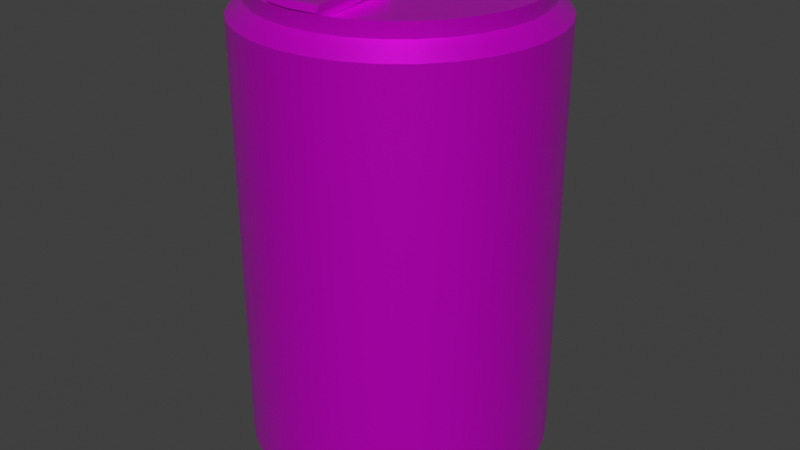 # Source: Dumpster.blend  (saved by Blender 3.6.14; exported with 4.5.12 LTS)
import bpy
from mathutils import Matrix  # noqa: F401  (used for matrix-valued properties, if any)

bpy.ops.wm.read_factory_settings(use_empty=True)
scene = bpy.context.scene
scene.name = 'Scene'

# ---- collections
col_collection = bpy.data.collections.new('Collection'); scene.collection.children.link(col_collection)

# ---- images (referenced by path relative to the original .blend; pixels are not part of the script)
import os
ASSET_DIR = os.environ.get("B2B_ASSET_DIR", "")  # directory of the original .blend (textures are referenced by path, not embedded)
HERE = os.path.dirname(os.path.abspath(__file__))  # packed textures are extracted next to this script under _unpacked/

def load_image(name, relpath, width, height, colorspace="sRGB"):
    """Load a texture the original file referenced (path relative to the .blend, or extracted next to this script)."""
    p = next((c for c in (os.path.join(HERE, relpath), os.path.join(ASSET_DIR, relpath)) if relpath and os.path.exists(c)), "")
    if p:
        img = bpy.data.images.load(p, check_existing=True)
        img.name = name
    else:  # same state as the original file: an image datablock whose file is absent (Cycles renders it pink)
        img = bpy.data.images.new(name, width, height)
        img.source = "FILE"
        img.filepath = "//" + (relpath or name)
    img.colorspace_settings.name = colorspace
    return img
img_cylinder_base_color = load_image('Cylinder Base Color', 'Cylinder Base Color.png', 1024, 1024, 'sRGB')

# ---- materials (node trees are filled in below, after node groups)
mat_dumpster = bpy.data.materials.new('Dumpster')
mat_dumpster.use_transparent_shadow = False

# ---- node groups
ng_auto_smooth = bpy.data.node_groups.new('Auto Smooth', 'GeometryNodeTree')
_s = ng_auto_smooth.interface.new_socket(name='Geometry', in_out='OUTPUT', socket_type='NodeSocketGeometry')
_s = ng_auto_smooth.interface.new_socket(name='Geometry', in_out='INPUT', socket_type='NodeSocketGeometry')
_s = ng_auto_smooth.interface.new_socket(name='Angle', in_out='INPUT', socket_type='NodeSocketFloat')
_s.subtype = 'ANGLE'
_s.min_value = 0.0
_s.max_value = 3.142
ng_auto_smooth.is_modifier = True
_N = ng_auto_smooth.nodes; _L = ng_auto_smooth.links
n0 = _N.new('NodeGroupOutput'); n0.name = 'Group Output'; n0.location = (480, -100)
n1 = _N.new('NodeGroupInput'); n1.name = 'Group Input'; n1.location = (-420, -300)
n2 = _N.new('NodeGroupInput'); n2.name = 'Group Input.001'; n2.location = (-60, -100)
n3 = _N.new('GeometryNodeSetShadeSmooth'); n3.name = 'Set Shade Smooth'; n3.location = (120, -100)
n3.domain = 'EDGE'
n4 = _N.new('GeometryNodeSetShadeSmooth'); n4.name = 'Set Shade Smooth.001'; n4.location = (300, -100)
n5 = _N.new('GeometryNodeInputMeshEdgeAngle'); n5.name = 'Edge Angle'; n5.location = (-420, -220)
n6 = _N.new('GeometryNodeInputEdgeSmooth'); n6.name = 'Is Edge Smooth'; n6.location = (-60, -160)
n7 = _N.new('GeometryNodeInputShadeSmooth'); n7.name = 'Is Face Smooth'; n7.location = (-240, -340)
n8 = _N.new('FunctionNodeBooleanMath'); n8.name = 'Boolean Math'; n8.location = (-60, -220)
n9 = _N.new('FunctionNodeCompare'); n9.name = 'Compare'; n9.location = (-240, -180)
n9.operation = 'LESS_EQUAL'
_L.new(n5.outputs[0], n9.inputs[0])
_L.new(n4.outputs[0], n0.inputs[0])
_L.new(n1.outputs[1], n9.inputs[1])
_L.new(n9.outputs[0], n8.inputs[0])
_L.new(n7.outputs[0], n8.inputs[1])
_L.new(n2.outputs[0], n3.inputs[0])
_L.new(n6.outputs[0], n3.inputs[1])
_L.new(n3.outputs[0], n4.inputs[0])
_L.new(n8.outputs[0], n3.inputs[2])
n0.is_active_output = True

# ---- material node trees
mat_dumpster.use_nodes = True; mat_dumpster.node_tree.nodes.clear()
_N = mat_dumpster.node_tree.nodes; _L = mat_dumpster.node_tree.links
n0 = _N.new('ShaderNodeBsdfPrincipled'); n0.name = 'Principled BSDF'; n0.location = (10, 300)
n0.inputs[1].default_value = 0.6163
n0.inputs[2].default_value = 0.3218
n1 = _N.new('ShaderNodeOutputMaterial'); n1.name = 'Material Output'; n1.location = (300, 300)
n2 = _N.new('ShaderNodeTexImage'); n2.name = 'Image Texture'; n2.location = (-280, 271)
n2.image = img_cylinder_base_color
_L.new(n0.outputs[0], n1.inputs[0])
_L.new(n2.outputs[0], n0.inputs[0])
n1.is_active_output = True

# ---- world
world_world = bpy.data.worlds.new('World'); scene.world = world_world
world_world.use_nodes = True; world_world.node_tree.nodes.clear()
_N = world_world.node_tree.nodes; _L = world_world.node_tree.links
n0 = _N.new('ShaderNodeOutputWorld'); n0.name = 'World Output'; n0.location = (300, 300)
n1 = _N.new('ShaderNodeBackground'); n1.name = 'Background'; n1.location = (10, 300)
n1.inputs[0].default_value = (0.05088, 0.05088, 0.05088, 1.0)
_L.new(n1.outputs[0], n0.inputs[0])
n0.is_active_output = True
world_world.color = (0.05088, 0.05088, 0.05088)
world_world.use_sun_shadow = False
world_world.sun_shadow_jitter_overblur = 0.0

# ---- meshes
me_cylinder = bpy.data.meshes.new('Cylinder')
me_cylinder.from_pydata([(0.0, 1.0, -1.0), (0.0, 1.0, 1.0), (0.1951, 0.9808, -1.0), (0.1951, 0.9808, 1.0), (0.3827, 0.9239, -1.0), (0.3827, 0.9239, 1.0), (0.5556, 0.8315, -1.0), (0.5556, 0.8315, 1.0), (0.7071, 0.7071, -1.0), (0.7071, 0.7071, 1.0), (0.8315, 0.5556, -1.0), (0.8315, 0.5556, 1.0), (0.9239, 0.3827, -1.0), (0.9239, 0.3827, 1.0), (0.9808, 0.1951, -1.0), (0.9808, 0.1951, 1.0), (1.0, 0.0, -1.0), (1.0, 0.0, 1.0), (0.9808, -0.1951, -1.0), (0.9808, -0.1951, 1.0), (0.9239, -0.3827, -1.0), (0.9239, -0.3827, 1.0), (0.8315, -0.5556, -1.0), (0.8315, -0.5556, 1.0), (0.7071, -0.7071, -1.0), (0.7071, -0.7071, 1.0), (0.5556, -0.8315, -1.0), (0.5556, -0.8315, 1.0), (0.3827, -0.9239, -1.0), (0.3827, -0.9239, 1.0), (0.1951, -0.9808, -1.0), (0.1951, -0.9808, 1.0), (0.0, -1.0, -1.0), (0.0, -1.0, 1.0), (-0.1951, -0.9808, -1.0), (-0.1951, -0.9808, 1.0), (-0.3827, -0.9239, -1.0), (-0.3827, -0.9239, 1.0), (-0.5556, -0.8315, -1.0), (-0.5556, -0.8315, 1.0), (-0.7071, -0.7071, -1.0), (-0.7071, -0.7071, 1.0), (-0.8315, -0.5556, -1.0), (-0.8315, -0.5556, 1.0), (-0.9239, -0.3827, -1.0), (-0.9239, -0.3827, 1.0), (-0.9808, -0.1951, -1.0), (-0.9808, -0.1951, 1.0), (-1.0, 0.0, -1.0), (-1.0, 0.0, 1.0), (-0.9808, 0.1951, -1.0), (-0.9808, 0.1951, 1.0), (-0.9239, 0.3827, -1.0), (-0.9239, 0.3827, 1.0), (-0.8315, 0.5556, -1.0), (-0.8315, 0.5556, 1.0), (-0.7071, 0.7071, -1.0), (-0.7071, 0.7071, 1.0), (-0.5556, 0.8315, -1.0), (-0.5556, 0.8315, 1.0), (-0.3827, 0.9239, -1.0), (-0.3827, 0.9239, 1.0), (-0.1951, 0.9808, -1.0), (-0.1951, 0.9808, 1.0), (0.1756, 0.8827, 1.067), (6.366e-09, 0.9, 1.067), (0.3444, 0.8315, 1.067), (0.5, 0.7483, 1.067), (0.6364, 0.6364, 1.067), (0.7483, 0.5, 1.067), (0.8315, 0.3444, 1.067), (0.8827, 0.1756, 1.067), (0.9, 1.49e-09, 1.067), (0.8827, -0.1756, 1.067), (0.8315, -0.3444, 1.067), (0.7483, -0.5, 1.067), (0.6364, -0.6364, 1.067), (0.5, -0.7483, 1.067), (0.3444, -0.8315, 1.067), (0.1756, -0.8827, 1.067), (6.366e-09, -0.9, 1.067), (-0.1756, -0.8827, 1.067), (-0.3444, -0.8315, 1.067), (-0.5, -0.7483, 1.067), (-0.6364, -0.6364, 1.067), (-0.7483, -0.5, 1.067), (-0.8315, -0.3444, 1.067), (-0.8827, -0.1756, 1.067), (-0.9, 1.49e-09, 1.067), (-0.8827, 0.1756, 1.067), (-0.8315, 0.3444, 1.067), (-0.7483, 0.5, 1.067), (-0.6364, 0.6364, 1.067), (-0.5, 0.7483, 1.067), (-0.3444, 0.8315, 1.067), (-0.1756, 0.8827, 1.067), (0.1756, 0.8827, 1.133), (6.808e-09, 0.9, 1.133), (0.3444, 0.8315, 1.133), (0.5, 0.7483, 1.133), (0.6364, 0.6364, 1.133), (0.7483, 0.5, 1.133), (0.8315, 0.3444, 1.133), (0.8827, 0.1756, 1.133), (0.9, 1.49e-09, 1.133), (0.8827, -0.1756, 1.133), (0.8315, -0.3444, 1.133), (0.7483, -0.5, 1.133), (0.6364, -0.6364, 1.133), (0.5, -0.7483, 1.133), (0.3444, -0.8315, 1.133), (0.1756, -0.8827, 1.133), (6.808e-09, -0.9, 1.133), (-0.1756, -0.8827, 1.133), (-0.3444, -0.8315, 1.133), (-0.5, -0.7483, 1.133), (-0.6364, -0.6364, 1.133), (-0.7483, -0.5, 1.133), (-0.8315, -0.3444, 1.133), (-0.8827, -0.1756, 1.133), (-0.9, 1.49e-09, 1.133), (-0.8827, 0.1756, 1.133), (-0.8315, 0.3444, 1.133), (-0.7483, 0.5, 1.133), (-0.6364, 0.6364, 1.133), (-0.5, 0.7483, 1.133), (-0.3444, 0.8315, 1.133), (-0.1756, 0.8827, 1.133), (0.1668, 0.8386, 1.1), (7.423e-09, 0.855, 1.1), (0.3272, 0.7899, 1.1), (0.475, 0.7109, 1.1), (0.6046, 0.6046, 1.1), (0.7109, 0.475, 1.1), (0.7899, 0.3272, 1.1), (0.8386, 0.1668, 1.1), (0.855, 1.043e-09, 1.1), (0.8386, -0.1668, 1.1), (0.7899, -0.3272, 1.1), (0.7109, -0.475, 1.1), (0.6046, -0.6046, 1.1), (0.475, -0.7109, 1.1), (0.3272, -0.7899, 1.1), (0.1668, -0.8386, 1.1), (7.423e-09, -0.855, 1.1), (-0.1668, -0.8386, 1.1), (-0.3272, -0.7899, 1.1), (-0.475, -0.7109, 1.1), (-0.6046, -0.6046, 1.1), (-0.7109, -0.475, 1.1), (-0.7899, -0.3272, 1.1), (-0.8386, -0.1668, 1.1), (-0.855, 1.043e-09, 1.1), (-0.8386, 0.1668, 1.1), (-0.7899, 0.3272, 1.1), (-0.7109, 0.475, 1.1), (-0.6046, 0.6046, 1.1), (-0.475, 0.7109, 1.1), (-0.3272, 0.7899, 1.1), (-0.1668, 0.8386, 1.1), (-1.367e-09, 0.9, -1.067), (0.1756, 0.8827, -1.067), (0.3444, 0.8315, -1.067), (0.5, 0.7483, -1.067), (0.6364, 0.6364, -1.067), (0.7483, 0.5, -1.067), (0.8315, 0.3444, -1.067), (0.8827, 0.1756, -1.067), (0.9, 1.49e-09, -1.067), (0.8827, -0.1756, -1.067), (0.8315, -0.3444, -1.067), (0.7483, -0.5, -1.067), (0.6364, -0.6364, -1.067), (0.5, -0.7483, -1.067), (0.3444, -0.8315, -1.067), (0.1756, -0.8827, -1.067), (-1.367e-09, -0.9, -1.067), (-0.1756, -0.8827, -1.067), (-0.3444, -0.8315, -1.067), (-0.5, -0.7483, -1.067), (-0.6364, -0.6364, -1.067), (-0.7483, -0.5, -1.067), (-0.8315, -0.3444, -1.067), (-0.8827, -0.1756, -1.067), (-0.9, 1.49e-09, -1.067), (-0.8827, 0.1756, -1.067), (-0.8315, 0.3444, -1.067), (-0.7483, 0.5, -1.067), (-0.6364, 0.6364, -1.067), (-0.5, 0.7483, -1.067), (-0.3444, 0.8315, -1.067), (-0.1756, 0.8827, -1.067), (3.053e-09, 0.9, -1.133), (0.1756, 0.8827, -1.133), (0.3444, 0.8315, -1.133), (0.5, 0.7483, -1.133), (0.6364, 0.6364, -1.133), (0.7483, 0.5, -1.133), (0.8315, 0.3444, -1.133), (0.8827, 0.1756, -1.133), (0.9, 1.49e-09, -1.133), (0.8827, -0.1756, -1.133), (0.8315, -0.3444, -1.133), (0.7483, -0.5, -1.133), (0.6364, -0.6364, -1.133), (0.5, -0.7483, -1.133), (0.3444, -0.8315, -1.133), (0.1756, -0.8827, -1.133), (3.053e-09, -0.9, -1.133), (-0.1756, -0.8827, -1.133), (-0.3444, -0.8315, -1.133), (-0.5, -0.7483, -1.133), (-0.6364, -0.6364, -1.133), (-0.7483, -0.5, -1.133), (-0.8315, -0.3444, -1.133), (-0.8827, -0.1756, -1.133), (-0.9, 1.49e-09, -1.133), (-0.8827, 0.1756, -1.133), (-0.8315, 0.3444, -1.133), (-0.7483, 0.5, -1.133), (-0.6364, 0.6364, -1.133), (-0.5, 0.7483, -1.133), (-0.3444, 0.8315, -1.133), (-0.1756, 0.8827, -1.133), (3.855e-09, 0.855, -1.1), (0.1668, 0.8386, -1.1), (0.3272, 0.7899, -1.1), (0.475, 0.7109, -1.1), (0.6046, 0.6046, -1.1), (0.7109, 0.475, -1.1), (0.7899, 0.3272, -1.1), (0.8386, 0.1668, -1.1), (0.855, 1.043e-09, -1.1), (0.8386, -0.1668, -1.1), (0.7899, -0.3272, -1.1), (0.7109, -0.475, -1.1), (0.6046, -0.6046, -1.1), (0.475, -0.7109, -1.1), (0.3272, -0.7899, -1.1), (0.1668, -0.8386, -1.1), (3.855e-09, -0.855, -1.1), (-0.1668, -0.8386, -1.1), (-0.3272, -0.7899, -1.1), (-0.475, -0.7109, -1.1), (-0.6046, -0.6046, -1.1), (-0.7109, -0.475, -1.1), (-0.7899, -0.3272, -1.1), (-0.8386, -0.1668, -1.1), (-0.855, 1.043e-09, -1.1), (-0.8386, 0.1668, -1.1), (-0.7899, 0.3272, -1.1), (-0.7109, 0.475, -1.1), (-0.6046, 0.6046, -1.1), (-0.475, 0.7109, -1.1), (-0.3272, 0.7899, -1.1), (-0.1668, 0.8386, -1.1), (0.0834, 0.4193, 1.1), (2.78e-09, 0.4275, 1.1), (0.1636, 0.395, 1.1), (0.2375, 0.3555, 1.1), (0.3023, 0.3023, 1.1), (0.3555, 0.2375, 1.1), (0.395, 0.1636, 1.1), (0.4193, 0.0834, 1.1), (0.4275, 1.17e-08, 1.1), (0.4193, -0.0834, 1.1), (0.395, -0.1636, 1.1), (0.3555, -0.2375, 1.1), (0.3023, -0.3023, 1.1), (0.2375, -0.3555, 1.1), (0.1636, -0.395, 1.1), (0.0834, -0.4193, 1.1), (2.78e-09, -0.4275, 1.1), (-0.0834, -0.4193, 1.1), (-0.1636, -0.395, 1.1), (-0.2375, -0.3555, 1.1), (-0.3023, -0.3023, 1.1), (-0.3555, -0.2375, 1.1), (-0.395, -0.1636, 1.1), (-0.4193, -0.0834, 1.1), (-0.4275, 1.17e-08, 1.1), (-0.4193, 0.0834, 1.1), (-0.395, 0.1636, 1.1), (-0.3555, 0.2375, 1.1), (-0.3023, 0.3023, 1.1), (-0.2375, 0.3555, 1.1), (-0.1636, 0.395, 1.1), (-0.0834, 0.4193, 1.1), (7.423e-09, -0.866, 1.115), (0.1668, -0.8413, 1.115), (-0.1668, -0.8413, 1.115), (2.78e-09, -0.1997, 1.115), (0.0834, -0.2124, 1.115), (-0.0834, -0.2124, 1.115), (8.165e-09, -0.8993, 1.137), (0.1835, -0.8722, 1.137), (-0.1835, -0.8722, 1.137), (3.058e-09, -0.1689, 1.137), (0.09174, -0.1803, 1.137), (-0.09174, -0.1803, 1.137), (7.597e-09, -0.8627, 1.159), (0.1651, -0.8383, 1.159), (-0.1651, -0.8383, 1.159), (3.001e-09, -0.2028, 1.159), (0.08257, -0.2156, 1.159), (-0.08257, -0.2156, 1.159), (0.4539, 0.4539, 1.1), (0.5338, 0.3567, 1.1), (-0.1252, 0.6296, 1.1), (5.109e-09, 0.642, 1.1), (-0.2457, -0.5931, 1.1), (-0.3567, -0.5338, 1.1), (0.5931, 0.2457, 1.1), (-0.4539, -0.4539, 1.1), (0.6296, 0.1252, 1.1), (-0.5338, -0.3567, 1.1), (0.642, 6.352e-09, 1.1), (-0.5931, -0.2457, 1.1), (0.6296, -0.1252, 1.1), (-0.6296, -0.1252, 1.1), (0.5931, -0.2457, 1.1), (-0.642, 6.352e-09, 1.1), (0.5338, -0.3567, 1.1), (-0.6296, 0.1252, 1.1), (0.4539, -0.4539, 1.1), (-0.5931, 0.2457, 1.1), (0.3567, -0.5338, 1.1), (-0.5338, 0.3567, 1.1), (0.2457, -0.5931, 1.1), (0.1252, 0.6296, 1.1), (-0.4539, 0.4539, 1.1), (0.1252, -0.6296, 1.1), (0.2457, 0.5931, 1.1), (-0.3567, 0.5338, 1.1), (0.3567, 0.5338, 1.1), (-0.2457, 0.5931, 1.1), (-0.1252, -0.6296, 1.1), (0.1252, -0.5279, 1.115), (-0.1252, -0.5279, 1.115), (0.1378, -0.5274, 1.137), (-0.1378, -0.5274, 1.137), (0.124, -0.528, 1.159), (5.306e-09, -0.6329, 1.13), (-0.124, -0.528, 1.159), (0.6223, 0.4158, 1.1), (6.266e-09, 0.7485, 1.1), (-0.4158, -0.6223, 1.1), (0.6915, 0.2864, 1.1), (-0.5293, -0.5293, 1.1), (0.7341, 0.146, 1.1), (-0.6223, -0.4158, 1.1), (0.7485, 3.698e-09, 1.1), (-0.6915, -0.2864, 1.1), (0.7341, -0.146, 1.1), (-0.7341, -0.146, 1.1), (0.6915, -0.2864, 1.1), (-0.7485, 3.698e-09, 1.1), (0.6223, -0.4158, 1.1), (-0.7341, 0.146, 1.1), (0.5293, -0.5293, 1.1), (-0.6915, 0.2864, 1.1), (0.4158, -0.6223, 1.1), (-0.6223, 0.4158, 1.1), (0.2864, -0.6915, 1.1), (0.146, 0.7341, 1.1), (-0.5293, 0.5293, 1.1), (0.146, -0.7341, 1.1), (0.2864, 0.6915, 1.1), (-0.4158, 0.6223, 1.1), (0.4158, 0.6223, 1.1), (-0.2864, 0.6915, 1.1), (-0.146, -0.7341, 1.1), (0.146, -0.6846, 1.115), (-0.146, -0.6846, 1.115), (0.1606, -0.6998, 1.137), (-0.1606, -0.6998, 1.137), (0.1446, -0.6831, 1.159), (6.452e-09, -0.7478, 1.159), (-0.1446, -0.6831, 1.159), (0.5293, 0.5293, 1.1), (-0.146, 0.7341, 1.1), (-0.2864, -0.6915, 1.1), (-0.09755, -0.9904, -1.0), (-0.09755, -0.9904, 1.0), (-0.08779, -0.8914, 1.067), (-0.08779, -0.8914, 1.133), (-0.0834, -0.8468, 1.1), (-0.08779, -0.8914, -1.067), (-0.08779, -0.8914, -1.133), (-0.0834, -0.8468, -1.1), (-0.0417, -0.4234, 1.1), (-0.0834, -0.8537, 1.115), (-0.0417, -0.2061, 1.115), (-0.09174, -0.8857, 1.137), (-0.04587, -0.1746, 1.137), (-0.08257, -0.8505, 1.159), (-0.04128, -0.2092, 1.159), (-0.06199, -0.5804, 1.159), (-0.07228, -0.7154, 1.159), (0.09755, -0.9904, -1.0), (0.09755, -0.9904, 1.0), (0.08779, -0.8914, 1.067), (0.08779, -0.8914, 1.133), (0.0834, -0.8468, 1.1), (0.08779, -0.8914, -1.067), (0.08779, -0.8914, -1.133), (0.0834, -0.8468, -1.1), (0.0417, -0.4234, 1.1), (0.0834, -0.8537, 1.115), (0.0417, -0.2061, 1.115), (0.09174, -0.8857, 1.137), (0.04587, -0.1746, 1.137), (0.08257, -0.8505, 1.159), (0.04128, -0.2092, 1.159), (0.06199, -0.5804, 1.159), (0.07228, -0.7154, 1.159)], [], [(0, 1, 3, 2), (2, 3, 5, 4), (4, 5, 7, 6), (6, 7, 9, 8), (8, 9, 11, 10), (10, 11, 13, 12), (12, 13, 15, 14), (14, 15, 17, 16), (16, 17, 19, 18), (18, 19, 21, 20), (20, 21, 23, 22), (22, 23, 25, 24), (24, 25, 27, 26), (26, 27, 29, 28), (28, 29, 31, 30), (399, 400, 33, 32), (382, 383, 35, 34), (34, 35, 37, 36), (36, 37, 39, 38), (38, 39, 41, 40), (40, 41, 43, 42), (42, 43, 45, 44), (44, 45, 47, 46), (46, 47, 49, 48), (48, 49, 51, 50), (50, 51, 53, 52), (52, 53, 55, 54), (54, 55, 57, 56), (56, 57, 59, 58), (58, 59, 61, 60), (15, 13, 70, 71), (60, 61, 63, 62), (62, 63, 1, 0), (16, 18, 169, 168), (83, 82, 114, 115), (400, 31, 79, 401), (51, 49, 88, 89), (7, 5, 66, 67), (25, 23, 75, 76), (43, 41, 84, 85), (61, 59, 93, 94), (17, 15, 71, 72), (383, 33, 80, 384), (53, 51, 89, 90), (9, 7, 67, 68), (27, 25, 76, 77), (45, 43, 85, 86), (63, 61, 94, 95), (19, 17, 72, 73), (37, 35, 81, 82), (55, 53, 90, 91), (11, 9, 68, 69), (29, 27, 77, 78), (47, 45, 86, 87), (3, 1, 65, 64), (1, 63, 95, 65), (21, 19, 73, 74), (39, 37, 82, 83), (57, 55, 91, 92), (13, 11, 69, 70), (31, 29, 78, 79), (49, 47, 87, 88), (5, 3, 64, 66), (23, 21, 74, 75), (41, 39, 83, 84), (59, 57, 92, 93), (118, 117, 149, 150), (70, 69, 101, 102), (84, 83, 115, 116), (71, 70, 102, 103), (85, 84, 116, 117), (72, 71, 103, 104), (86, 85, 117, 118), (73, 72, 104, 105), (87, 86, 118, 119), (74, 73, 105, 106), (88, 87, 119, 120), (75, 74, 106, 107), (89, 88, 120, 121), (76, 75, 107, 108), (90, 89, 121, 122), (77, 76, 108, 109), (91, 90, 122, 123), (78, 77, 109, 110), (64, 65, 97, 96), (92, 91, 123, 124), (79, 78, 110, 111), (66, 64, 96, 98), (93, 92, 124, 125), (401, 79, 111, 402), (67, 66, 98, 99), (94, 93, 125, 126), (384, 80, 112, 385), (68, 67, 99, 100), (95, 94, 126, 127), (82, 81, 113, 114), (69, 68, 100, 101), (65, 95, 127, 97), (307, 306, 260, 261), (105, 104, 136, 137), (119, 118, 150, 151), (106, 105, 137, 138), (120, 119, 151, 152), (107, 106, 138, 139), (121, 120, 152, 153), (108, 107, 139, 140), (122, 121, 153, 154), (109, 108, 140, 141), (123, 122, 154, 155), (110, 109, 141, 142), (96, 97, 129, 128), (124, 123, 155, 156), (111, 110, 142, 143), (98, 96, 128, 130), (125, 124, 156, 157), (402, 111, 143, 403), (99, 98, 130, 131), (126, 125, 157, 158), (385, 112, 144, 386), (100, 99, 131, 132), (127, 126, 158, 159), (114, 113, 145, 146), (101, 100, 132, 133), (97, 127, 159, 129), (115, 114, 146, 147), (102, 101, 133, 134), (116, 115, 147, 148), (103, 102, 134, 135), (117, 116, 148, 149), (104, 103, 135, 136), (178, 179, 211, 210), (34, 36, 178, 177), (52, 54, 187, 186), (8, 10, 165, 164), (26, 28, 174, 173), (44, 46, 183, 182), (0, 2, 161, 160), (62, 0, 160, 191), (18, 20, 170, 169), (36, 38, 179, 178), (54, 56, 188, 187), (10, 12, 166, 165), (28, 30, 175, 174), (46, 48, 184, 183), (2, 4, 162, 161), (20, 22, 171, 170), (38, 40, 180, 179), (56, 58, 189, 188), (12, 14, 167, 166), (399, 32, 176, 404), (48, 50, 185, 184), (4, 6, 163, 162), (22, 24, 172, 171), (40, 42, 181, 180), (58, 60, 190, 189), (14, 16, 168, 167), (382, 34, 177, 387), (50, 52, 186, 185), (6, 8, 164, 163), (24, 26, 173, 172), (42, 44, 182, 181), (60, 62, 191, 190), (205, 206, 238, 237), (165, 166, 198, 197), (179, 180, 212, 211), (166, 167, 199, 198), (180, 181, 213, 212), (167, 168, 200, 199), (181, 182, 214, 213), (168, 169, 201, 200), (182, 183, 215, 214), (169, 170, 202, 201), (183, 184, 216, 215), (170, 171, 203, 202), (184, 185, 217, 216), (171, 172, 204, 203), (185, 186, 218, 217), (172, 173, 205, 204), (186, 187, 219, 218), (173, 174, 206, 205), (160, 161, 193, 192), (187, 188, 220, 219), (174, 175, 207, 206), (161, 162, 194, 193), (188, 189, 221, 220), (404, 176, 208, 405), (162, 163, 195, 194), (189, 190, 222, 221), (387, 177, 209, 388), (163, 164, 196, 195), (190, 191, 223, 222), (177, 178, 210, 209), (164, 165, 197, 196), (191, 160, 192, 223), (224, 225, 226, 227, 228, 229, 230, 231, 232, 233, 234, 235, 236, 237, 238, 239, 406, 240, 389, 241, 242, 243, 244, 245, 246, 247, 248, 249, 250, 251, 252, 253, 254, 255), (192, 193, 225, 224), (219, 220, 252, 251), (206, 207, 239, 238), (193, 194, 226, 225), (220, 221, 253, 252), (405, 208, 240, 406), (194, 195, 227, 226), (221, 222, 254, 253), (388, 209, 241, 389), (195, 196, 228, 227), (222, 223, 255, 254), (209, 210, 242, 241), (196, 197, 229, 228), (223, 192, 224, 255), (210, 211, 243, 242), (197, 198, 230, 229), (211, 212, 244, 243), (198, 199, 231, 230), (212, 213, 245, 244), (199, 200, 232, 231), (213, 214, 246, 245), (200, 201, 233, 232), (214, 215, 247, 246), (201, 202, 234, 233), (215, 216, 248, 247), (202, 203, 235, 234), (216, 217, 249, 248), (203, 204, 236, 235), (217, 218, 250, 249), (204, 205, 237, 236), (218, 219, 251, 250), (256, 257, 287, 286, 285, 284, 283, 282, 281, 280, 279, 278, 277, 276, 275, 274, 273, 390, 272, 407, 271, 270, 269, 268, 267, 266, 265, 264, 263, 262, 261, 260, 259, 258), (309, 308, 287, 257), (311, 310, 274, 275), (312, 307, 261, 262), (313, 311, 275, 276), (314, 312, 262, 263), (315, 313, 276, 277), (316, 314, 263, 264), (317, 315, 277, 278), (318, 316, 264, 265), (319, 317, 278, 279), (320, 318, 265, 266), (321, 319, 279, 280), (322, 320, 266, 267), (323, 321, 280, 281), (324, 322, 267, 268), (325, 323, 281, 282), (326, 324, 268, 269), (327, 325, 282, 283), (328, 326, 269, 270), (329, 309, 257, 256), (330, 327, 283, 284), (331, 328, 270, 271), (332, 329, 256, 258), (333, 330, 284, 285), (403, 143, 289, 408), (334, 332, 258, 259), (335, 333, 285, 286), (390, 273, 293, 392), (306, 334, 259, 260), (308, 335, 286, 287), (310, 336, 273, 274), (391, 288, 294, 393), (392, 293, 299, 394), (371, 145, 290, 373), (407, 272, 291, 409), (331, 271, 292, 337), (386, 144, 288, 391), (339, 298, 304, 341), (375, 296, 302, 378), (373, 290, 296, 375), (337, 292, 298, 339), (409, 291, 297, 411), (408, 289, 295, 410), (414, 341, 304, 413), (397, 342, 303, 396), (411, 297, 303, 413), (410, 295, 301, 412), (394, 299, 305, 396), (393, 294, 300, 395), (398, 377, 342, 397), (415, 376, 341, 414), (372, 337, 339, 374), (293, 338, 340, 299), (299, 340, 343, 305), (374, 339, 341, 376), (366, 331, 337, 372), (273, 336, 338, 293), (381, 371, 336, 310), (380, 370, 335, 308), (379, 369, 334, 306), (370, 368, 333, 335), (369, 367, 332, 334), (368, 365, 330, 333), (367, 364, 329, 332), (366, 363, 328, 331), (365, 362, 327, 330), (364, 345, 309, 329), (363, 361, 326, 328), (362, 360, 325, 327), (361, 359, 324, 326), (360, 358, 323, 325), (359, 357, 322, 324), (358, 356, 321, 323), (357, 355, 320, 322), (356, 354, 319, 321), (355, 353, 318, 320), (354, 352, 317, 319), (353, 351, 316, 318), (352, 350, 315, 317), (351, 349, 314, 316), (350, 348, 313, 315), (349, 347, 312, 314), (348, 346, 311, 313), (347, 344, 307, 312), (346, 381, 310, 311), (345, 380, 308, 309), (344, 379, 306, 307), (133, 132, 379, 344), (129, 159, 380, 345), (147, 146, 381, 346), (134, 133, 344, 347), (148, 147, 346, 348), (135, 134, 347, 349), (149, 148, 348, 350), (136, 135, 349, 351), (150, 149, 350, 352), (137, 136, 351, 353), (151, 150, 352, 354), (138, 137, 353, 355), (152, 151, 354, 356), (139, 138, 355, 357), (153, 152, 356, 358), (140, 139, 357, 359), (154, 153, 358, 360), (141, 140, 359, 361), (155, 154, 360, 362), (142, 141, 361, 363), (128, 129, 345, 364), (156, 155, 362, 365), (143, 142, 363, 366), (130, 128, 364, 367), (157, 156, 365, 368), (131, 130, 367, 369), (158, 157, 368, 370), (132, 131, 369, 379), (159, 158, 370, 380), (146, 145, 371, 381), (143, 366, 372, 289), (295, 374, 376, 301), (289, 372, 374, 295), (412, 301, 376, 415), (395, 300, 377, 398), (338, 373, 375, 340), (340, 375, 378, 343), (336, 371, 373, 338), (302, 395, 398, 378), (378, 398, 397, 343), (296, 393, 395, 302), (297, 394, 396, 303), (343, 397, 396, 305), (145, 386, 391, 290), (291, 392, 394, 297), (290, 391, 393, 296), (272, 390, 392, 291), (208, 388, 389, 240), (176, 387, 388, 208), (32, 382, 387, 176), (113, 385, 386, 145), (81, 384, 385, 113), (35, 383, 384, 81), (32, 33, 383, 382), (300, 412, 415, 377), (377, 415, 414, 342), (294, 410, 412, 300), (298, 411, 413, 304), (342, 414, 413, 303), (288, 408, 410, 294), (292, 409, 411, 298), (271, 407, 409, 292), (144, 403, 408, 288), (207, 405, 406, 239), (175, 404, 405, 207), (30, 399, 404, 175), (112, 402, 403, 144), (80, 401, 402, 112), (33, 400, 401, 80), (30, 31, 400, 399)])
me_cylinder.polygons.foreach_set('use_smooth', [True] * 384)
_uv = me_cylinder.uv_layers.new(name='UVMap')
_uv.uv.foreach_set('vector', [0.8119, 0.6901, 0.8119, 0.3452, 0.8451, 0.3452, 0.8451, 0.6901, 0.8451, 0.6901, 0.8451, 0.3452, 0.8763, 0.3452, 0.8763, 0.6901, 0.8763, 0.6901, 0.8763, 0.3452, 0.9044, 0.3452, 0.9044, 0.6901, 0.0, 0.9973, 0.0, 0.6524, 0.02417, 0.6523, 0.02417, 0.9971, 0.02417, 0.9971, 0.02417, 0.6523, 0.05248, 0.6522, 0.05248, 0.997, 0.05248, 0.997, 0.05248, 0.6522, 0.08385, 0.6521, 0.08385, 0.9969, 0.08385, 0.9969, 0.08385, 0.6521, 0.1171, 0.652, 0.1171, 0.9969, 0.1171, 0.9969, 0.1171, 0.652, 0.1509, 0.652, 0.1509, 0.9969, 0.1509, 0.9969, 0.1509, 0.652, 0.1839, 0.6521, 0.1839, 0.9969, 0.1839, 0.9969, 0.1839, 0.6521, 0.215, 0.6522, 0.215, 0.997, 0.215, 0.997, 0.215, 0.6522, 0.2429, 0.6523, 0.2429, 0.9971, 0.2429, 0.9971, 0.2429, 0.6523, 0.2665, 0.6525, 0.2665, 0.9973, 0.2665, 1.0, 0.2665, 0.656, 0.2914, 0.6544, 0.2914, 0.9984, 0.2914, 0.9984, 0.2914, 0.6544, 0.3202, 0.6532, 0.3202, 0.9972, 0.3202, 0.9972, 0.3202, 0.6532, 0.3519, 0.6524, 0.3519, 0.9964, 0.3686, 0.9963, 0.3686, 0.6522, 0.3853, 0.652, 0.3853, 0.9961, 0.4022, 0.9961, 0.4022, 0.6521, 0.419, 0.6521, 0.419, 0.9962, 0.419, 0.9962, 0.419, 0.6521, 0.4519, 0.6527, 0.4519, 0.9967, 0.4519, 0.9967, 0.4519, 0.6527, 0.4826, 0.6536, 0.4826, 0.9977, 0.4826, 0.9977, 0.4826, 0.6536, 0.51, 0.655, 0.51, 0.999, 0.6856, 0.3452, 0.6856, 0.0004077, 0.7093, 0.0002535, 0.7093, 0.3451, 0.7093, 0.3451, 0.7093, 0.0002535, 0.7371, 0.0001316, 0.7371, 0.345, 0.7371, 0.345, 0.7371, 0.0001316, 0.7682, 4.686e-05, 0.7682, 0.3449, 0.7682, 0.3449, 0.7682, 4.686e-05, 0.8013, 2.405e-06, 0.8013, 0.3448, 0.8013, 0.3448, 0.8013, 2.405e-06, 0.8351, -2.055e-08, 0.8351, 0.3448, 0.8351, 0.3448, 0.8351, -2.055e-08, 0.8683, 3.967e-05, 0.8683, 0.3449, 0.8683, 0.3449, 0.8683, 3.967e-05, 0.8997, 0.00012, 0.8997, 0.3449, 0.8997, 0.3449, 0.8997, 0.00012, 0.928, 0.0002377, 0.928, 0.3451, 0.6856, 0.6901, 0.6856, 0.3452, 0.7137, 0.3452, 0.7137, 0.6901, 0.7137, 0.6901, 0.7137, 0.3452, 0.745, 0.3452, 0.745, 0.6901, 0.2216, 0.006594, 0.2529, 0.01953, 0.2447, 0.03473, 0.2166, 0.02309, 0.745, 0.6901, 0.745, 0.3452, 0.7781, 0.3452, 0.7781, 0.6901, 0.7781, 0.6901, 0.7781, 0.3452, 0.8119, 0.3452, 0.8119, 0.6901, 0.5313, 0.3432, 0.4975, 0.3432, 0.4985, 0.3261, 0.5288, 0.3261, 0.9412, 0.02465, 0.9403, 0.05228, 0.9288, 0.05223, 0.9298, 0.02461, 0.003297, 0.1381, 0.006594, 0.1215, 0.02307, 0.1265, 0.02011, 0.1415, 0.1885, 0.3432, 0.1547, 0.3432, 0.1564, 0.326, 0.1868, 0.326, 0.3236, 0.09031, 0.3366, 0.1215, 0.3201, 0.1265, 0.3084, 0.09844, 0.06221, 0.03831, 0.09031, 0.01953, 0.09842, 0.03473, 0.07313, 0.05163, 0.06221, 0.3049, 0.03831, 0.281, 0.05162, 0.27, 0.07313, 0.2915, 0.3236, 0.2529, 0.3049, 0.281, 0.2915, 0.27, 0.3084, 0.2447, 0.1885, 5.326e-09, 0.2216, 0.006594, 0.2166, 0.02309, 0.1868, 0.01716, 9.678e-09, 0.1716, 9.282e-09, 0.1547, 0.01714, 0.1564, 0.01714, 0.1716, 0.2216, 0.3366, 0.1885, 0.3432, 0.1868, 0.326, 0.2166, 0.3201, 0.3049, 0.06221, 0.3236, 0.09031, 0.3084, 0.09844, 0.2915, 0.07314, 0.03831, 0.06221, 0.06221, 0.03831, 0.07313, 0.05163, 0.05162, 0.07314, 0.09031, 0.3236, 0.06221, 0.3049, 0.07313, 0.2915, 0.09842, 0.3084, 0.3366, 0.2216, 0.3236, 0.2529, 0.3084, 0.2447, 0.3201, 0.2166, 0.1547, 1.052e-08, 0.1885, 5.326e-09, 0.1868, 0.01716, 0.1564, 0.01716, 0.006594, 0.2216, 1.027e-08, 0.1885, 0.01714, 0.1868, 0.02307, 0.2166, 0.2529, 0.3236, 0.2216, 0.3366, 0.2166, 0.3201, 0.2447, 0.3084, 0.281, 0.03831, 0.3049, 0.06221, 0.2915, 0.07314, 0.27, 0.05163, 0.01953, 0.09031, 0.03831, 0.06221, 0.05162, 0.07314, 0.03472, 0.09844, 0.1215, 0.3366, 0.09031, 0.3236, 0.09842, 0.3084, 0.1265, 0.3201, 0.3432, 0.1547, 0.3432, 0.1885, 0.326, 0.1868, 0.326, 0.1564, 0.3432, 0.1885, 0.3366, 0.2216, 0.3201, 0.2166, 0.326, 0.1868, 0.1215, 0.006594, 0.1547, 1.052e-08, 0.1564, 0.01716, 0.1265, 0.02309, 0.01953, 0.2529, 0.006594, 0.2216, 0.02307, 0.2166, 0.03472, 0.2447, 0.281, 0.3049, 0.2529, 0.3236, 0.2447, 0.3084, 0.27, 0.2915, 0.2529, 0.01953, 0.281, 0.03831, 0.27, 0.05163, 0.2447, 0.03473, 0.006594, 0.1215, 0.01953, 0.09031, 0.03472, 0.09844, 0.02307, 0.1265, 0.1547, 0.3432, 0.1215, 0.3366, 0.1265, 0.3201, 0.1564, 0.326, 0.3366, 0.1215, 0.3432, 0.1547, 0.326, 0.1564, 0.3201, 0.1265, 0.09031, 0.01953, 0.1215, 0.006594, 0.1265, 0.02309, 0.09842, 0.03473, 0.03831, 0.281, 0.01953, 0.2529, 0.03472, 0.2447, 0.05162, 0.27, 0.3049, 0.281, 0.281, 0.3049, 0.27, 0.2915, 0.2915, 0.27, 0.08128, 0.6345, 0.05599, 0.6176, 0.06092, 0.6116, 0.08495, 0.6276, 0.9283, 0.5137, 0.9282, 0.4855, 0.9397, 0.4855, 0.9398, 0.5137, 0.9426, 4.607e-05, 0.9412, 0.02465, 0.9298, 0.02461, 0.9311, 2.686e-09, 0.9284, 0.5436, 0.9283, 0.5137, 0.9398, 0.5137, 0.9399, 0.5436, 0.9542, 0.1969, 0.9543, 0.2181, 0.9429, 0.2181, 0.9427, 0.1969, 0.9284, 0.574, 0.9284, 0.5436, 0.9399, 0.5436, 0.9399, 0.574, 0.9541, 0.1718, 0.9542, 0.1969, 0.9427, 0.1969, 0.9426, 0.1718, 0.9283, 0.6038, 0.9284, 0.574, 0.9399, 0.574, 0.9398, 0.6038, 0.9541, 0.1438, 0.9541, 0.1718, 0.9426, 0.1718, 0.9426, 0.1438, 0.9282, 0.6318, 0.9283, 0.6038, 0.9398, 0.6038, 0.9397, 0.6318, 0.9541, 0.114, 0.9541, 0.1438, 0.9426, 0.1438, 0.9426, 0.114, 0.9281, 0.6569, 0.9282, 0.6318, 0.9397, 0.6318, 0.9396, 0.6569, 0.9541, 0.08362, 0.9541, 0.114, 0.9426, 0.114, 0.9426, 0.08362, 0.928, 0.6781, 0.9281, 0.6569, 0.9396, 0.6569, 0.9395, 0.6781, 0.9541, 0.05372, 0.9541, 0.08362, 0.9426, 0.08362, 0.9426, 0.05372, 0.9412, 0.1968, 0.9426, 0.2191, 0.9311, 0.2191, 0.9298, 0.1967, 0.9542, 0.02549, 0.9541, 0.05372, 0.9426, 0.05372, 0.9427, 0.02548, 0.9403, 0.1708, 0.9412, 0.1968, 0.9298, 0.1967, 0.9288, 0.1708, 0.9541, 0.4897, 0.9541, 0.5195, 0.9426, 0.5195, 0.9426, 0.4897, 0.9543, 8.064e-06, 0.9542, 0.02549, 0.9427, 0.02548, 0.9429, 4.658e-09, 0.9397, 0.1423, 0.9403, 0.1708, 0.9288, 0.1708, 0.9282, 0.1423, 0.9541, 0.4616, 0.9541, 0.4897, 0.9426, 0.4897, 0.9426, 0.4616, 0.9541, 0.6079, 0.9541, 0.6332, 0.9426, 0.6332, 0.9426, 0.6079, 0.9396, 0.1273, 0.9397, 0.1423, 0.9282, 0.1423, 0.9281, 0.1272, 0.9541, 0.4363, 0.9541, 0.4616, 0.9426, 0.4616, 0.9426, 0.4363, 0.9541, 0.5798, 0.9541, 0.6079, 0.9426, 0.6079, 0.9426, 0.5798, 0.9396, 0.09705, 0.9395, 0.1123, 0.928, 0.1122, 0.9281, 0.09701, 0.9281, 0.46, 0.928, 0.4382, 0.9395, 0.4382, 0.9396, 0.46, 0.9541, 0.5499, 0.9541, 0.5798, 0.9426, 0.5798, 0.9426, 0.5499, 0.9403, 0.05228, 0.9397, 0.08186, 0.9282, 0.08181, 0.9288, 0.05223, 0.9282, 0.4855, 0.9281, 0.46, 0.9396, 0.46, 0.9397, 0.4855, 0.9541, 0.5195, 0.9541, 0.5499, 0.9426, 0.5499, 0.9426, 0.5195, 0.2247, 0.4121, 0.24, 0.4274, 0.2114, 0.4509, 0.2012, 0.4406, 0.1392, 0.3432, 0.1696, 0.3432, 0.1689, 0.3509, 0.14, 0.3509, 0.1094, 0.6461, 0.08128, 0.6345, 0.08495, 0.6276, 0.1116, 0.6387, 0.1094, 0.3491, 0.1392, 0.3432, 0.14, 0.3509, 0.1116, 0.3565, 0.1392, 0.652, 0.1094, 0.6461, 0.1116, 0.6387, 0.14, 0.6443, 0.08128, 0.3608, 0.1094, 0.3491, 0.1116, 0.3565, 0.08495, 0.3676, 0.1696, 0.652, 0.1392, 0.652, 0.14, 0.6443, 0.1689, 0.6443, 0.05599, 0.3777, 0.08128, 0.3608, 0.08495, 0.3676, 0.06092, 0.3837, 0.1995, 0.6461, 0.1696, 0.652, 0.1689, 0.6443, 0.1972, 0.6387, 0.03448, 0.3992, 0.05599, 0.3777, 0.06092, 0.3837, 0.04048, 0.4041, 0.2276, 0.6345, 0.1995, 0.6461, 0.1972, 0.6387, 0.2239, 0.6276, 0.01758, 0.4245, 0.03448, 0.3992, 0.04048, 0.4041, 0.02443, 0.4281, 0.3089, 0.4824, 0.3089, 0.5128, 0.3011, 0.5121, 0.3011, 0.4832, 0.2529, 0.6176, 0.2276, 0.6345, 0.2239, 0.6276, 0.248, 0.6116, 0.005935, 0.4526, 0.01758, 0.4245, 0.02443, 0.4281, 0.01337, 0.4548, 0.3029, 0.4526, 0.3089, 0.4824, 0.3011, 0.4832, 0.2955, 0.4548, 0.2744, 0.5961, 0.2529, 0.6176, 0.248, 0.6116, 0.2684, 0.5911, 0.002967, 0.4675, 0.005935, 0.4526, 0.01337, 0.4548, 0.01055, 0.469, 0.2913, 0.4245, 0.3029, 0.4526, 0.2955, 0.4548, 0.2844, 0.4281, 0.2913, 0.5708, 0.2744, 0.5961, 0.2684, 0.5911, 0.2844, 0.5671, -1.629e-09, 0.4976, 5.056e-09, 0.4824, 0.007731, 0.4832, 0.007731, 0.4976, 0.2744, 0.3992, 0.2913, 0.4245, 0.2844, 0.4281, 0.2684, 0.4041, 0.3029, 0.5427, 0.2913, 0.5708, 0.2844, 0.5671, 0.2955, 0.5404, 0.005935, 0.5427, -7.991e-09, 0.5128, 0.007731, 0.5121, 0.01337, 0.5404, 0.2529, 0.3777, 0.2744, 0.3992, 0.2684, 0.4041, 0.248, 0.3837, 0.3089, 0.5128, 0.3029, 0.5427, 0.2955, 0.5404, 0.3011, 0.5121, 0.01758, 0.5708, 0.005935, 0.5427, 0.01337, 0.5404, 0.02443, 0.5671, 0.2276, 0.3608, 0.2529, 0.3777, 0.248, 0.3837, 0.2239, 0.3676, 0.03448, 0.5961, 0.01758, 0.5708, 0.02443, 0.5671, 0.04048, 0.5911, 0.1995, 0.3491, 0.2276, 0.3608, 0.2239, 0.3676, 0.1972, 0.3565, 0.05599, 0.6176, 0.03448, 0.5961, 0.04048, 0.5911, 0.06092, 0.6116, 0.1696, 0.3432, 0.1995, 0.3491, 0.1972, 0.3565, 0.1689, 0.3509, 0.9288, 0.2713, 0.9298, 0.2437, 0.9412, 0.2438, 0.9403, 0.2714, 0.3432, 0.1546, 0.3498, 0.1215, 0.3655, 0.1266, 0.3595, 0.1564, 0.5643, 0.006622, 0.5955, 0.01957, 0.5866, 0.03484, 0.5586, 0.02319, 0.6474, 0.281, 0.6235, 0.3049, 0.6119, 0.2917, 0.6333, 0.2702, 0.3814, 0.2809, 0.3627, 0.2528, 0.3771, 0.2448, 0.394, 0.2701, 0.4333, 0.0195, 0.4645, 0.00658, 0.4687, 0.02315, 0.4407, 0.03478, 0.6856, 0.1548, 0.6856, 0.1886, 0.6678, 0.1869, 0.6678, 0.1565, 0.679, 0.1216, 0.6856, 0.1548, 0.6678, 0.1565, 0.6618, 0.1267, 0.4975, 0.3432, 0.4645, 0.3366, 0.4687, 0.3201, 0.4985, 0.3261, 0.3498, 0.1215, 0.3627, 0.09025, 0.3771, 0.09846, 0.3655, 0.1266, 0.5955, 0.01957, 0.6235, 0.03836, 0.6119, 0.05176, 0.5866, 0.03484, 0.6235, 0.3049, 0.5955, 0.3237, 0.5866, 0.3085, 0.6119, 0.2917, 0.3627, 0.2528, 0.3498, 0.2216, 0.3655, 0.2166, 0.3771, 0.2448, 0.4645, 0.00658, 0.4975, -4.947e-09, 0.4985, 0.01723, 0.4687, 0.02315, 0.6856, 0.1886, 0.679, 0.2217, 0.6618, 0.2168, 0.6678, 0.1869, 0.4645, 0.3366, 0.4333, 0.3236, 0.4407, 0.3085, 0.4687, 0.3201, 0.3627, 0.09025, 0.3814, 0.06216, 0.394, 0.07317, 0.3771, 0.09846, 0.6235, 0.03836, 0.6474, 0.06227, 0.6333, 0.07327, 0.6119, 0.05176, 0.5955, 0.3237, 0.5643, 0.3366, 0.5586, 0.3202, 0.5866, 0.3085, 0.3465, 0.205, 0.3432, 0.1884, 0.3595, 0.1868, 0.3625, 0.2017, 0.4975, -4.947e-09, 0.5313, 1.409e-05, 0.5288, 0.01725, 0.4985, 0.01723, 0.679, 0.2217, 0.6661, 0.2529, 0.6502, 0.2449, 0.6618, 0.2168, 0.4333, 0.3236, 0.4053, 0.3048, 0.4154, 0.2916, 0.4407, 0.3085, 0.3814, 0.06216, 0.4052, 0.03827, 0.4154, 0.05167, 0.394, 0.07317, 0.6474, 0.06227, 0.6661, 0.09038, 0.6502, 0.09857, 0.6333, 0.07327, 0.5643, 0.3366, 0.5313, 0.3432, 0.5288, 0.3261, 0.5586, 0.3202, 0.3432, 0.1715, 0.3432, 0.1546, 0.3595, 0.1564, 0.3595, 0.1716, 0.5313, 1.409e-05, 0.5643, 0.006622, 0.5586, 0.02319, 0.5288, 0.01725, 0.6661, 0.2529, 0.6474, 0.281, 0.6333, 0.2702, 0.6502, 0.2449, 0.4053, 0.3048, 0.3814, 0.2809, 0.394, 0.2701, 0.4154, 0.2916, 0.4052, 0.03827, 0.4333, 0.0195, 0.4407, 0.03478, 0.4154, 0.05167, 0.6661, 0.09038, 0.679, 0.1216, 0.6618, 0.1267, 0.6502, 0.09857, 0.3433, 0.596, 0.3264, 0.5707, 0.3336, 0.567, 0.3496, 0.591, 0.9397, 0.7254, 0.9398, 0.7536, 0.9283, 0.7536, 0.9282, 0.7254, 0.9298, 0.2437, 0.9311, 0.2191, 0.9426, 0.2192, 0.9412, 0.2438, 0.9398, 0.7536, 0.9399, 0.7835, 0.9284, 0.7835, 0.9283, 0.7536, 0.9429, 0.4363, 0.9427, 0.415, 0.9542, 0.415, 0.9543, 0.4363, 0.9399, 0.7835, 0.9399, 0.8139, 0.9284, 0.8139, 0.9284, 0.7835, 0.9427, 0.415, 0.9426, 0.3899, 0.9541, 0.3899, 0.9542, 0.415, 0.9399, 0.8139, 0.9398, 0.8437, 0.9283, 0.8437, 0.9284, 0.8139, 0.9426, 0.3899, 0.9426, 0.3619, 0.9541, 0.362, 0.9541, 0.3899, 0.9398, 0.8437, 0.9397, 0.8716, 0.9282, 0.8717, 0.9283, 0.8437, 0.9426, 0.3619, 0.9426, 0.3322, 0.9541, 0.3322, 0.9541, 0.362, 0.9397, 0.8716, 0.9396, 0.8968, 0.9281, 0.8968, 0.9282, 0.8717, 0.9426, 0.3322, 0.9426, 0.3018, 0.9541, 0.3018, 0.9541, 0.3322, 0.9396, 0.8968, 0.9395, 0.918, 0.928, 0.918, 0.9281, 0.8968, 0.9426, 0.3018, 0.9426, 0.2719, 0.9541, 0.2719, 0.9541, 0.3018, 0.9311, 0.4382, 0.9298, 0.4158, 0.9412, 0.4159, 0.9426, 0.4382, 0.9426, 0.2719, 0.9427, 0.2436, 0.9542, 0.2436, 0.9541, 0.2719, 0.9298, 0.4158, 0.9288, 0.3899, 0.9403, 0.39, 0.9412, 0.4159, 0.9426, 0.7164, 0.9426, 0.6866, 0.9541, 0.6866, 0.9541, 0.7164, 0.9427, 0.2436, 0.9429, 0.2181, 0.9543, 0.2182, 0.9542, 0.2436, 0.9288, 0.3899, 0.9282, 0.3614, 0.9397, 0.3614, 0.9403, 0.39, 0.9426, 0.6866, 0.9426, 0.6585, 0.9541, 0.6585, 0.9541, 0.6866, 0.9426, 0.8301, 0.9426, 0.8048, 0.9541, 0.8048, 0.9541, 0.8301, 0.9281, 0.3463, 0.928, 0.3313, 0.9395, 0.3314, 0.9396, 0.3464, 0.9426, 0.6585, 0.9426, 0.6332, 0.9541, 0.6332, 0.9541, 0.6585, 0.9426, 0.8048, 0.9426, 0.7767, 0.9541, 0.7767, 0.9541, 0.8048, 0.9281, 0.3161, 0.9282, 0.3009, 0.9397, 0.301, 0.9396, 0.3162, 0.9395, 0.6781, 0.9396, 0.6999, 0.9281, 0.6999, 0.928, 0.6781, 0.9426, 0.7767, 0.9426, 0.7468, 0.9541, 0.7468, 0.9541, 0.7767, 0.9282, 0.3009, 0.9288, 0.2713, 0.9403, 0.2714, 0.9397, 0.301, 0.9396, 0.6999, 0.9397, 0.7254, 0.9282, 0.7254, 0.9281, 0.6999, 0.9426, 0.7468, 0.9426, 0.7164, 0.9541, 0.7164, 0.9541, 0.7468, 0.6097, 0.4832, 0.6097, 0.5121, 0.6041, 0.5404, 0.5931, 0.5671, 0.577, 0.5911, 0.5567, 0.6116, 0.5327, 0.6276, 0.506, 0.6387, 0.4778, 0.6443, 0.4489, 0.6443, 0.4206, 0.6386, 0.394, 0.6276, 0.37, 0.6115, 0.3496, 0.591, 0.3336, 0.567, 0.3226, 0.5403, 0.3197, 0.5261, 0.3169, 0.512, 0.3169, 0.4975, 0.3169, 0.4831, 0.3226, 0.4547, 0.3336, 0.428, 0.3496, 0.404, 0.37, 0.3836, 0.394, 0.3675, 0.4206, 0.3565, 0.4489, 0.3509, 0.4778, 0.3509, 0.506, 0.3565, 0.5327, 0.3676, 0.5567, 0.3837, 0.577, 0.4041, 0.5931, 0.4281, 0.6041, 0.4548, 0.6171, 0.4825, 0.6171, 0.5129, 0.6097, 0.5121, 0.6097, 0.4832, 0.536, 0.3608, 0.5612, 0.3777, 0.5567, 0.3837, 0.5327, 0.3676, 0.3264, 0.5707, 0.3148, 0.5426, 0.3226, 0.5403, 0.3336, 0.567, 0.6171, 0.5129, 0.6111, 0.5427, 0.6041, 0.5404, 0.6097, 0.5121, 0.5612, 0.3777, 0.5827, 0.3992, 0.577, 0.4041, 0.5567, 0.3837, 0.3118, 0.5277, 0.3089, 0.5128, 0.3169, 0.512, 0.3197, 0.5261, 0.6111, 0.5427, 0.5995, 0.5708, 0.5931, 0.5671, 0.6041, 0.5404, 0.5827, 0.3992, 0.5995, 0.4245, 0.5931, 0.4281, 0.577, 0.4041, 0.3089, 0.4976, 0.3089, 0.4823, 0.3169, 0.4831, 0.3169, 0.4975, 0.5995, 0.5708, 0.5827, 0.5961, 0.577, 0.5911, 0.5931, 0.5671, 0.5995, 0.4245, 0.6111, 0.4526, 0.6041, 0.4548, 0.5931, 0.4281, 0.3089, 0.4823, 0.3148, 0.4525, 0.3226, 0.4547, 0.3169, 0.4831, 0.5827, 0.5961, 0.5612, 0.6176, 0.5567, 0.6116, 0.577, 0.5911, 0.6111, 0.4526, 0.6171, 0.4825, 0.6097, 0.4832, 0.6041, 0.4548, 0.3148, 0.4525, 0.3264, 0.4244, 0.3336, 0.428, 0.3226, 0.4547, 0.5612, 0.6176, 0.536, 0.6345, 0.5327, 0.6276, 0.5567, 0.6116, 0.3264, 0.4244, 0.3433, 0.3991, 0.3496, 0.404, 0.3336, 0.428, 0.536, 0.6345, 0.5079, 0.6461, 0.506, 0.6387, 0.5327, 0.6276, 0.3433, 0.3991, 0.3647, 0.3776, 0.37, 0.3836, 0.3496, 0.404, 0.5079, 0.6461, 0.4781, 0.652, 0.4778, 0.6443, 0.506, 0.6387, 0.3647, 0.3776, 0.39, 0.3607, 0.394, 0.3675, 0.37, 0.3836, 0.4781, 0.652, 0.4478, 0.652, 0.4489, 0.6443, 0.4778, 0.6443, 0.39, 0.3607, 0.418, 0.3491, 0.4206, 0.3565, 0.394, 0.3675, 0.4478, 0.652, 0.418, 0.6461, 0.4206, 0.6386, 0.4489, 0.6443, 0.418, 0.3491, 0.4478, 0.3432, 0.4489, 0.3509, 0.4206, 0.3565, 0.418, 0.6461, 0.39, 0.6344, 0.394, 0.6276, 0.4206, 0.6386, 0.4478, 0.3432, 0.4781, 0.3432, 0.4778, 0.3509, 0.4489, 0.3509, 0.39, 0.6344, 0.3647, 0.6175, 0.37, 0.6115, 0.394, 0.6276, 0.4781, 0.3432, 0.5079, 0.3491, 0.506, 0.3565, 0.4778, 0.3509, 0.3647, 0.6175, 0.3433, 0.596, 0.3496, 0.591, 0.37, 0.6115, 0.5079, 0.3491, 0.536, 0.3608, 0.5327, 0.3676, 0.506, 0.3565, 0.2278, 0.4904, 0.2278, 0.5048, 0.225, 0.519, 0.2194, 0.5324, 0.2114, 0.5444, 0.2012, 0.5546, 0.1892, 0.5626, 0.1758, 0.5681, 0.1617, 0.571, 0.1472, 0.571, 0.133, 0.5681, 0.1197, 0.5626, 0.1077, 0.5546, 0.09746, 0.5444, 0.08943, 0.5324, 0.0839, 0.519, 0.08108, 0.5048, 0.08108, 0.4976, 0.08108, 0.4904, 0.08249, 0.4833, 0.0839, 0.4762, 0.08943, 0.4629, 0.09746, 0.4509, 0.1077, 0.4406, 0.1197, 0.4326, 0.133, 0.4271, 0.1472, 0.4243, 0.1617, 0.4243, 0.1758, 0.4271, 0.1892, 0.4326, 0.2012, 0.4406, 0.2114, 0.4509, 0.2194, 0.4629, 0.225, 0.4762, 0.2646, 0.5085, 0.2604, 0.5297, 0.225, 0.519, 0.2278, 0.5048, 0.05682, 0.5498, 0.04852, 0.5297, 0.0839, 0.519, 0.08943, 0.5324, 0.2066, 0.4, 0.2247, 0.4121, 0.2012, 0.4406, 0.1892, 0.4326, 0.06888, 0.5678, 0.05682, 0.5498, 0.08943, 0.5324, 0.09746, 0.5444, 0.1866, 0.3917, 0.2066, 0.4, 0.1892, 0.4326, 0.1758, 0.4271, 0.08422, 0.5832, 0.06888, 0.5678, 0.09746, 0.5444, 0.1077, 0.5546, 0.1653, 0.3875, 0.1866, 0.3917, 0.1758, 0.4271, 0.1617, 0.4243, 0.1023, 0.5952, 0.08422, 0.5832, 0.1077, 0.5546, 0.1197, 0.5626, 0.1436, 0.3875, 0.1653, 0.3875, 0.1617, 0.4243, 0.1472, 0.4243, 0.1223, 0.6035, 0.1023, 0.5952, 0.1197, 0.5626, 0.133, 0.5681, 0.1223, 0.3917, 0.1436, 0.3875, 0.1472, 0.4243, 0.133, 0.4271, 0.1436, 0.6078, 0.1223, 0.6035, 0.133, 0.5681, 0.1472, 0.571, 0.1023, 0.4, 0.1223, 0.3917, 0.133, 0.4271, 0.1197, 0.4326, 0.1653, 0.6078, 0.1436, 0.6078, 0.1472, 0.571, 0.1617, 0.571, 0.08422, 0.4121, 0.1023, 0.4, 0.1197, 0.4326, 0.1077, 0.4406, 0.1866, 0.6035, 0.1653, 0.6078, 0.1617, 0.571, 0.1758, 0.5681, 0.06888, 0.4274, 0.08422, 0.4121, 0.1077, 0.4406, 0.09746, 0.4509, 0.2066, 0.5952, 0.1866, 0.6035, 0.1758, 0.5681, 0.1892, 0.5626, 0.05682, 0.4454, 0.06888, 0.4274, 0.09746, 0.4509, 0.08943, 0.4629, 0.2646, 0.4868, 0.2646, 0.5085, 0.2278, 0.5048, 0.2278, 0.4904, 0.2247, 0.5832, 0.2066, 0.5952, 0.1892, 0.5626, 0.2012, 0.5546, 0.04852, 0.4655, 0.05682, 0.4454, 0.08943, 0.4629, 0.0839, 0.4762, 0.2604, 0.4655, 0.2646, 0.4868, 0.2278, 0.4904, 0.225, 0.4762, 0.24, 0.5678, 0.2247, 0.5832, 0.2012, 0.5546, 0.2114, 0.5444, 0.9571, 0.2267, 0.9572, 0.241, 0.9546, 0.241, 0.9545, 0.2268, 0.2521, 0.4454, 0.2604, 0.4655, 0.225, 0.4762, 0.2194, 0.4629, 0.2521, 0.5498, 0.24, 0.5678, 0.2114, 0.5444, 0.2194, 0.5324, 0.7, 0.8592, 0.6928, 0.8585, 0.6928, 0.8228, 0.7, 0.8217, 0.24, 0.4274, 0.2521, 0.4454, 0.2194, 0.4629, 0.2114, 0.4509, 0.2604, 0.5297, 0.2521, 0.5498, 0.2194, 0.5324, 0.225, 0.519, 0.04852, 0.5297, 0.04428, 0.5085, 0.08108, 0.5048, 0.0839, 0.519, 0.9565, 0.1663, 0.9586, 0.1519, 0.9641, 0.1519, 0.9617, 0.1677, 0.7, 0.8217, 0.6928, 0.8228, 0.6914, 0.817, 0.6993, 0.816, 0.9426, 0.8544, 0.9426, 0.8361, 0.9451, 0.8357, 0.9451, 0.8629, 0.7144, 0.8592, 0.7072, 0.8599, 0.7072, 0.8206, 0.7144, 0.8217, 0.7288, 0.8947, 0.7216, 0.8585, 0.7216, 0.8228, 0.7288, 0.8771, 0.9571, 0.198, 0.957, 0.2124, 0.9543, 0.2125, 0.9545, 0.1981, 0.9582, 0.05995, 0.9582, 0.1203, 0.9543, 0.1144, 0.9543, 0.06011, 0.949, 0.86, 0.949, 0.8301, 0.9528, 0.8362, 0.9528, 0.8632, 0.9451, 0.8629, 0.9451, 0.8357, 0.949, 0.8301, 0.949, 0.86, 0.962, 0.06009, 0.962, 0.115, 0.9582, 0.1203, 0.9582, 0.05995, 0.7144, 0.8217, 0.7072, 0.8206, 0.7072, 0.815, 0.7151, 0.816, 0.9565, 0.1376, 0.9543, 0.1232, 0.9594, 0.1203, 0.9617, 0.1361, 0.7342, 0.7432, 0.746, 0.7507, 0.746, 0.805, 0.7391, 0.8071, 0.713, 0.746, 0.7224, 0.7356, 0.7322, 0.8091, 0.725, 0.8089, 0.7406, 0.8129, 0.7329, 0.8149, 0.7322, 0.8091, 0.7391, 0.8071, 0.7324, 0.6903, 0.7483, 0.6905, 0.746, 0.6968, 0.7316, 0.6965, 0.725, 0.815, 0.717, 0.815, 0.7178, 0.8088, 0.725, 0.8089, 0.701, 0.6945, 0.7164, 0.6901, 0.7172, 0.6963, 0.7034, 0.7003, 0.7082, 0.7231, 0.7198, 0.716, 0.7224, 0.7356, 0.713, 0.746, 0.7329, 0.7199, 0.746, 0.7237, 0.746, 0.7507, 0.7342, 0.7432, 0.962, 0.03285, 0.962, 0.06009, 0.9582, 0.05995, 0.9582, 0.02997, 0.9451, 0.945, 0.9451, 0.8902, 0.949, 0.89, 0.949, 0.9504, 0.949, 0.9504, 0.949, 0.89, 0.9528, 0.8902, 0.9528, 0.9445, 0.9582, 0.02997, 0.9582, 0.05995, 0.9543, 0.06011, 0.9543, 0.03313, 0.9646, 0.02437, 0.9646, 0.04267, 0.962, 0.06009, 0.962, 0.03285, 0.6928, 0.8585, 0.6856, 0.8947, 0.6856, 0.8771, 0.6928, 0.8228, 0.03094, 0.5351, 0.02601, 0.5103, 0.04428, 0.5085, 0.04852, 0.5297, 0.2779, 0.5351, 0.2683, 0.5584, 0.2521, 0.5498, 0.2604, 0.5297, 0.2542, 0.4157, 0.2683, 0.4368, 0.2521, 0.4454, 0.24, 0.4274, 0.2683, 0.5584, 0.2542, 0.5795, 0.24, 0.5678, 0.2521, 0.5498, 0.2683, 0.4368, 0.2779, 0.4602, 0.2604, 0.4655, 0.2521, 0.4454, 0.2542, 0.5795, 0.2363, 0.5974, 0.2247, 0.5832, 0.24, 0.5678, 0.2779, 0.4602, 0.2829, 0.485, 0.2646, 0.4868, 0.2604, 0.4655, 0.03094, 0.4602, 0.04062, 0.4368, 0.05682, 0.4454, 0.04852, 0.4655, 0.2363, 0.5974, 0.2153, 0.6114, 0.2066, 0.5952, 0.2247, 0.5832, 0.2829, 0.485, 0.2829, 0.5103, 0.2646, 0.5085, 0.2646, 0.4868, 0.04062, 0.4368, 0.05468, 0.4157, 0.06888, 0.4274, 0.05682, 0.4454, 0.2153, 0.6114, 0.1919, 0.6211, 0.1866, 0.6035, 0.2066, 0.5952, 0.05468, 0.4157, 0.07257, 0.3979, 0.08422, 0.4121, 0.06888, 0.4274, 0.1919, 0.6211, 0.1671, 0.626, 0.1653, 0.6078, 0.1866, 0.6035, 0.07257, 0.3979, 0.0936, 0.3838, 0.1023, 0.4, 0.08422, 0.4121, 0.1671, 0.626, 0.1418, 0.626, 0.1436, 0.6078, 0.1653, 0.6078, 0.0936, 0.3838, 0.117, 0.3741, 0.1223, 0.3917, 0.1023, 0.4, 0.1418, 0.626, 0.117, 0.6211, 0.1223, 0.6035, 0.1436, 0.6078, 0.117, 0.3741, 0.1418, 0.3692, 0.1436, 0.3875, 0.1223, 0.3917, 0.117, 0.6211, 0.0936, 0.6114, 0.1023, 0.5952, 0.1223, 0.6035, 0.1418, 0.3692, 0.1671, 0.3692, 0.1653, 0.3875, 0.1436, 0.3875, 0.0936, 0.6114, 0.07257, 0.5974, 0.08422, 0.5832, 0.1023, 0.5952, 0.1671, 0.3692, 0.1919, 0.3741, 0.1866, 0.3917, 0.1653, 0.3875, 0.07257, 0.5974, 0.05468, 0.5795, 0.06888, 0.5678, 0.08422, 0.5832, 0.1919, 0.3741, 0.2153, 0.3838, 0.2066, 0.4, 0.1866, 0.3917, 0.05468, 0.5795, 0.04062, 0.5584, 0.05682, 0.5498, 0.06888, 0.5678, 0.2153, 0.3838, 0.2363, 0.3979, 0.2247, 0.4121, 0.2066, 0.4, 0.04062, 0.5584, 0.03094, 0.5351, 0.04852, 0.5297, 0.05682, 0.5498, 0.2829, 0.5103, 0.2779, 0.5351, 0.2604, 0.5297, 0.2646, 0.5085, 0.2363, 0.3979, 0.2542, 0.4157, 0.24, 0.4274, 0.2247, 0.4121, 0.248, 0.3837, 0.2684, 0.4041, 0.2542, 0.4157, 0.2363, 0.3979, 0.3011, 0.5121, 0.2955, 0.5404, 0.2779, 0.5351, 0.2829, 0.5103, 0.02443, 0.5671, 0.01337, 0.5404, 0.03094, 0.5351, 0.04062, 0.5584, 0.2239, 0.3676, 0.248, 0.3837, 0.2363, 0.3979, 0.2153, 0.3838, 0.04048, 0.5911, 0.02443, 0.5671, 0.04062, 0.5584, 0.05468, 0.5795, 0.1972, 0.3565, 0.2239, 0.3676, 0.2153, 0.3838, 0.1919, 0.3741, 0.06092, 0.6116, 0.04048, 0.5911, 0.05468, 0.5795, 0.07257, 0.5974, 0.1689, 0.3509, 0.1972, 0.3565, 0.1919, 0.3741, 0.1671, 0.3692, 0.08495, 0.6276, 0.06092, 0.6116, 0.07257, 0.5974, 0.0936, 0.6114, 0.14, 0.3509, 0.1689, 0.3509, 0.1671, 0.3692, 0.1418, 0.3692, 0.1116, 0.6387, 0.08495, 0.6276, 0.0936, 0.6114, 0.117, 0.6211, 0.1116, 0.3565, 0.14, 0.3509, 0.1418, 0.3692, 0.117, 0.3741, 0.14, 0.6443, 0.1116, 0.6387, 0.117, 0.6211, 0.1418, 0.626, 0.08495, 0.3676, 0.1116, 0.3565, 0.117, 0.3741, 0.0936, 0.3838, 0.1689, 0.6443, 0.14, 0.6443, 0.1418, 0.626, 0.1671, 0.626, 0.06092, 0.3837, 0.08495, 0.3676, 0.0936, 0.3838, 0.07257, 0.3979, 0.1972, 0.6387, 0.1689, 0.6443, 0.1671, 0.626, 0.1919, 0.6211, 0.04048, 0.4041, 0.06092, 0.3837, 0.07257, 0.3979, 0.05468, 0.4157, 0.2239, 0.6276, 0.1972, 0.6387, 0.1919, 0.6211, 0.2153, 0.6114, 0.02443, 0.4281, 0.04048, 0.4041, 0.05468, 0.4157, 0.04062, 0.4368, 0.3011, 0.4832, 0.3011, 0.5121, 0.2829, 0.5103, 0.2829, 0.485, 0.248, 0.6116, 0.2239, 0.6276, 0.2153, 0.6114, 0.2363, 0.5974, 0.01337, 0.4548, 0.02443, 0.4281, 0.04062, 0.4368, 0.03094, 0.4602, 0.2955, 0.4548, 0.3011, 0.4832, 0.2829, 0.485, 0.2779, 0.4602, 0.2684, 0.5911, 0.248, 0.6116, 0.2363, 0.5974, 0.2542, 0.5795, 0.2844, 0.4281, 0.2955, 0.4548, 0.2779, 0.4602, 0.2683, 0.4368, 0.2844, 0.5671, 0.2684, 0.5911, 0.2542, 0.5795, 0.2683, 0.5584, 0.2684, 0.4041, 0.2844, 0.4281, 0.2683, 0.4368, 0.2542, 0.4157, 0.2955, 0.5404, 0.2844, 0.5671, 0.2683, 0.5584, 0.2779, 0.5351, 0.01337, 0.5404, 0.007731, 0.5121, 0.02601, 0.5103, 0.03094, 0.5351, 0.9646, 0.006073, 0.9646, 0.02437, 0.962, 0.03285, 0.962, 0.005599, 0.9582, 9.271e-09, 0.9582, 0.02997, 0.9543, 0.03313, 0.9543, 0.006157, 0.962, 0.005599, 0.962, 0.03285, 0.9582, 0.02997, 0.9582, 9.271e-09, 0.7316, 0.6965, 0.746, 0.6968, 0.746, 0.7237, 0.7329, 0.7199, 0.7034, 0.7003, 0.7172, 0.6963, 0.7198, 0.716, 0.7082, 0.7231, 0.9451, 0.8902, 0.9451, 0.8629, 0.949, 0.86, 0.949, 0.89, 0.949, 0.89, 0.949, 0.86, 0.9528, 0.8632, 0.9528, 0.8902, 0.9426, 0.8727, 0.9426, 0.8544, 0.9451, 0.8629, 0.9451, 0.8902, 0.6895, 0.7042, 0.7034, 0.7003, 0.7082, 0.7231, 0.6966, 0.7303, 0.6966, 0.7303, 0.7082, 0.7231, 0.713, 0.746, 0.7036, 0.7563, 0.6856, 0.6989, 0.701, 0.6945, 0.7034, 0.7003, 0.6895, 0.7042, 0.7329, 0.8149, 0.725, 0.815, 0.725, 0.8089, 0.7322, 0.8091, 0.7036, 0.7563, 0.713, 0.746, 0.725, 0.8089, 0.7178, 0.8088, 0.9572, 0.1836, 0.9571, 0.198, 0.9545, 0.1981, 0.9546, 0.1836, 0.7072, 0.8206, 0.7, 0.8217, 0.6993, 0.816, 0.7072, 0.815, 0.9543, 0.1807, 0.9565, 0.1663, 0.9617, 0.1677, 0.9594, 0.1836, 0.7072, 0.8599, 0.7, 0.8592, 0.7, 0.8217, 0.7072, 0.8206, 0.3089, 0.5128, 0.3089, 0.4976, 0.3169, 0.4975, 0.3169, 0.512, 0.928, 0.3313, 0.9281, 0.3161, 0.9396, 0.3162, 0.9395, 0.3314, 0.3432, 0.1884, 0.3432, 0.1715, 0.3595, 0.1716, 0.3595, 0.1868, -7.991e-09, 0.5128, -1.629e-09, 0.4976, 0.007731, 0.4976, 0.007731, 0.5121, 0.9397, 0.08186, 0.9396, 0.09705, 0.9281, 0.09701, 0.9282, 0.08181, 1.027e-08, 0.1885, 9.678e-09, 0.1716, 0.01714, 0.1716, 0.01714, 0.1868, 0.3853, 0.9961, 0.3853, 0.652, 0.4022, 0.6521, 0.4022, 0.9961, 0.7172, 0.6963, 0.7316, 0.6965, 0.7329, 0.7199, 0.7198, 0.716, 0.7198, 0.716, 0.7329, 0.7199, 0.7342, 0.7432, 0.7224, 0.7356, 0.7164, 0.6901, 0.7324, 0.6903, 0.7316, 0.6965, 0.7172, 0.6963, 0.7483, 0.8109, 0.7406, 0.8129, 0.7391, 0.8071, 0.746, 0.805, 0.7224, 0.7356, 0.7342, 0.7432, 0.7391, 0.8071, 0.7322, 0.8091, 0.9586, 0.1519, 0.9565, 0.1376, 0.9617, 0.1361, 0.9641, 0.1519, 0.7216, 0.8228, 0.7144, 0.8217, 0.7151, 0.816, 0.723, 0.817, 0.7216, 0.8585, 0.7144, 0.8592, 0.7144, 0.8217, 0.7216, 0.8228, 0.957, 0.2124, 0.9571, 0.2267, 0.9545, 0.2268, 0.9543, 0.2125, 0.3148, 0.5426, 0.3118, 0.5277, 0.3197, 0.5261, 0.3226, 0.5403, 0.9282, 0.3614, 0.9281, 0.3463, 0.9396, 0.3464, 0.9397, 0.3614, 0.3498, 0.2216, 0.3465, 0.205, 0.3625, 0.2017, 0.3655, 0.2166, 5.056e-09, 0.4824, 0.002967, 0.4675, 0.01055, 0.469, 0.007731, 0.4832, 0.9395, 0.1123, 0.9396, 0.1273, 0.9281, 0.1272, 0.928, 0.1122, 9.282e-09, 0.1547, 0.003297, 0.1381, 0.02011, 0.1415, 0.01714, 0.1564, 0.3519, 0.9964, 0.3519, 0.6524, 0.3686, 0.6522, 0.3686, 0.9963])
me_cylinder.materials.append(mat_dumpster)
me_cylinder.update()

# ---- objects
ob_cylinder = bpy.data.objects.new('Cylinder', me_cylinder)

# ---- transforms, parenting, visibility, modifiers, constraints
ob_cylinder.location = (0.0, 0.0, 0.0)
ob_cylinder.scale = (1.0, 1.0, 1.418)
_m = ob_cylinder.modifiers.new('Auto Smooth', 'NODES')
_m.node_group = ng_auto_smooth
_gi = [s.identifier for s in ng_auto_smooth.interface.items_tree if s.item_type == 'SOCKET' and s.in_out == 'INPUT']
_m[_gi[1]] = 0.5236  # Angle

# ---- collection membership
col_collection.objects.link(ob_cylinder)

# ---- scene / render settings (as saved in the file)
scene.frame_start = 1; scene.frame_end = 250; scene.frame_set(1)
scene.render.engine = 'BLENDER_EEVEE_NEXT'
scene.cycles.sampling_pattern = 'TABULATED_SOBOL'
scene.view_settings.view_transform = 'Standard'
bpy.context.view_layer.update()

# ---- added for rendering (the .blend has no active camera and no usable light): camera, sun
cam_auto = bpy.data.cameras.new('AutoCamera')
cam_auto.lens = 50.0
cam_auto.sensor_width = 36.0
cam_auto.clip_end = 1000.0
ob_auto_camera = bpy.data.objects.new('AutoCamera', cam_auto)
scene.collection.objects.link(ob_auto_camera)
ob_auto_camera.location = (3.98618, -4.78342, 3.20739)
ob_auto_camera.rotation_euler = (1.09748, -7.21219e-08, 0.694738)
scene.camera = ob_auto_camera
light_auto_sun = bpy.data.lights.new('AutoSun', 'SUN')
light_auto_sun.energy = 3.0
light_auto_sun.angle = 0.0523599
ob_auto_sun = bpy.data.objects.new('AutoSun', light_auto_sun)
scene.collection.objects.link(ob_auto_sun)
ob_auto_sun.rotation_euler = (0.872665, 0.174533, 0.523599)
bpy.context.view_layer.update()
